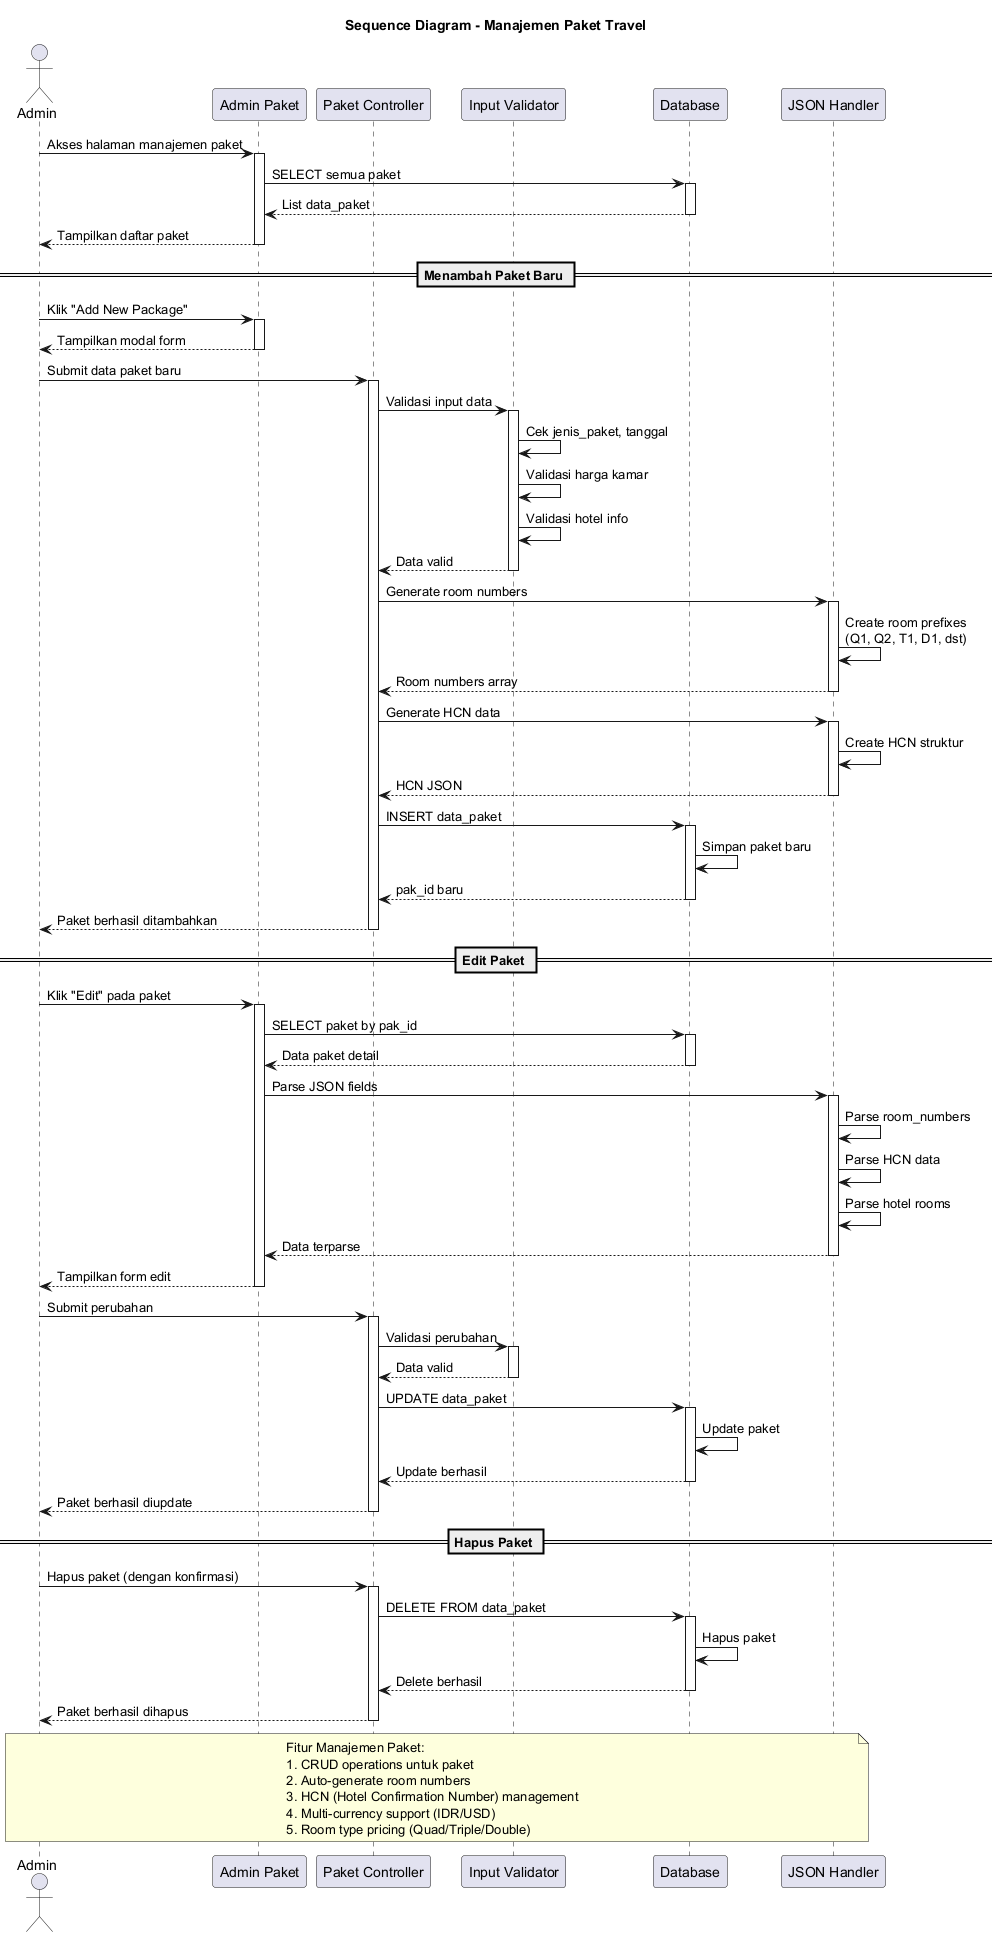

The diagram above was rendered by PlantUML. Its source (embedded in the PNG):
@startuml sequence_manajemen_paket
title Sequence Diagram - Manajemen Paket Travel

actor "Admin" as Admin
participant "Admin Paket" as AdminPaket
participant "Paket Controller" as PaketCtrl
participant "Input Validator" as Validator
participant "Database" as DB
participant "JSON Handler" as JSON

Admin -> AdminPaket: Akses halaman manajemen paket
activate AdminPaket

AdminPaket -> DB: SELECT semua paket
activate DB
DB --> AdminPaket: List data_paket
deactivate DB

AdminPaket --> Admin: Tampilkan daftar paket
deactivate AdminPaket

== Menambah Paket Baru ==

Admin -> AdminPaket: Klik "Add New Package"
activate AdminPaket

AdminPaket --> Admin: Tampilkan modal form
deactivate AdminPaket

Admin -> PaketCtrl: Submit data paket baru
activate PaketCtrl

PaketCtrl -> Validator: Validasi input data
activate Validator
Validator -> Validator: Cek jenis_paket, tanggal
Validator -> Validator: Validasi harga kamar
Validator -> Validator: Validasi hotel info
Validator --> PaketCtrl: Data valid
deactivate Validator

PaketCtrl -> JSON: Generate room numbers
activate JSON
JSON -> JSON: Create room prefixes\n(Q1, Q2, T1, D1, dst)
JSON --> PaketCtrl: Room numbers array
deactivate JSON

PaketCtrl -> JSON: Generate HCN data
activate JSON
JSON -> JSON: Create HCN struktur
JSON --> PaketCtrl: HCN JSON
deactivate JSON

PaketCtrl -> DB: INSERT data_paket
activate DB
DB -> DB: Simpan paket baru
DB --> PaketCtrl: pak_id baru
deactivate DB

PaketCtrl --> Admin: Paket berhasil ditambahkan
deactivate PaketCtrl

== Edit Paket ==

Admin -> AdminPaket: Klik "Edit" pada paket
activate AdminPaket

AdminPaket -> DB: SELECT paket by pak_id
activate DB
DB --> AdminPaket: Data paket detail
deactivate DB

AdminPaket -> JSON: Parse JSON fields
activate JSON
JSON -> JSON: Parse room_numbers
JSON -> JSON: Parse HCN data
JSON -> JSON: Parse hotel rooms
JSON --> AdminPaket: Data terparse
deactivate JSON

AdminPaket --> Admin: Tampilkan form edit
deactivate AdminPaket

Admin -> PaketCtrl: Submit perubahan
activate PaketCtrl

PaketCtrl -> Validator: Validasi perubahan
activate Validator
Validator --> PaketCtrl: Data valid
deactivate Validator

PaketCtrl -> DB: UPDATE data_paket
activate DB
DB -> DB: Update paket
DB --> PaketCtrl: Update berhasil
deactivate DB

PaketCtrl --> Admin: Paket berhasil diupdate
deactivate PaketCtrl

== Hapus Paket ==

Admin -> PaketCtrl: Hapus paket (dengan konfirmasi)
activate PaketCtrl

PaketCtrl -> DB: DELETE FROM data_paket
activate DB
DB -> DB: Hapus paket
DB --> PaketCtrl: Delete berhasil
deactivate DB

PaketCtrl --> Admin: Paket berhasil dihapus
deactivate PaketCtrl

note over Admin, JSON
    Fitur Manajemen Paket:
    1. CRUD operations untuk paket
    2. Auto-generate room numbers
    3. HCN (Hotel Confirmation Number) management
    4. Multi-currency support (IDR/USD)
    5. Room type pricing (Quad/Triple/Double)
end note

@enduml